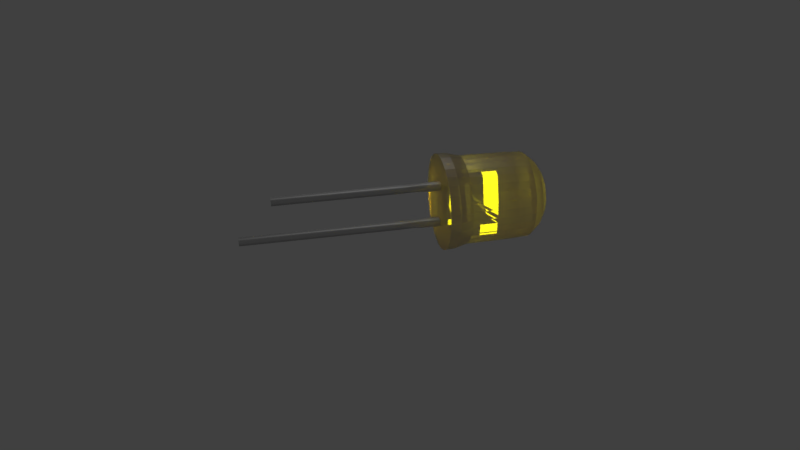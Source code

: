 # Source: YellowLEDOn.blend  (saved by Blender 2.79.0; exported with 4.5.12 LTS)
import bpy
from mathutils import Matrix  # noqa: F401  (used for matrix-valued properties, if any)

bpy.ops.wm.read_factory_settings(use_empty=True)
scene = bpy.context.scene
scene.name = 'Scene'

# ---- collections
col_collection_1 = bpy.data.collections.new('Collection 1'); scene.collection.children.link(col_collection_1)
col_collection_5 = bpy.data.collections.new('Collection 5'); scene.collection.children.link(col_collection_5)

# ---- materials (node trees are filled in below, after node groups)
mat_material_001 = bpy.data.materials.new('Material.001')
mat_material_001.alpha_threshold = 0.0
mat_material_001.roughness = 0.5
mat_material_003 = bpy.data.materials.new('Material.003')
mat_material_003.alpha_threshold = 0.0
mat_material_003.roughness = 0.5
mat_material_004 = bpy.data.materials.new('Material.004')
mat_material_004.alpha_threshold = 0.0
mat_material_004.roughness = 0.5

# ---- material node trees
mat_material_001.use_nodes = True; mat_material_001.node_tree.nodes.clear()
_N = mat_material_001.node_tree.nodes; _L = mat_material_001.node_tree.links
n0 = _N.new('ShaderNodeOutputMaterial'); n0.name = 'Material Output'; n0.location = (300, 300)
n1 = _N.new('ShaderNodeMixShader'); n1.name = 'Mix Shader'; n1.location = (10, 300)
n2 = _N.new('ShaderNodeBsdfGlass'); n2.name = 'Glass BSDF'; n2.location = (-190, 200)
n2.distribution = 'BECKMANN'
n2.inputs[0].default_value = (1.0, 0.7509, 0.0, 1.0)
n2.inputs[2].default_value = 1.45
n3 = _N.new('ShaderNodeBsdfAnisotropic'); n3.name = 'Glossy BSDF'; n3.location = (-190, 100)
n3.distribution = 'GGX'
n3.inputs[1].default_value = 0.4472
_L.new(n1.outputs[0], n0.inputs[0])
_L.new(n2.outputs[0], n1.inputs[1])
_L.new(n3.outputs[0], n1.inputs[2])
n0.is_active_output = True
mat_material_003.use_nodes = True; mat_material_003.node_tree.nodes.clear()
_N = mat_material_003.node_tree.nodes; _L = mat_material_003.node_tree.links
n0 = _N.new('ShaderNodeOutputMaterial'); n0.name = 'Material Output'; n0.location = (300, 300)
n1 = _N.new('ShaderNodeBsdfAnisotropic'); n1.name = 'Glossy BSDF'; n1.location = (10, 300)
n1.distribution = 'GGX'
n1.inputs[1].default_value = 0.6044
_L.new(n1.outputs[0], n0.inputs[0])
n0.is_active_output = True
mat_material_004.use_nodes = True; mat_material_004.node_tree.nodes.clear()
_N = mat_material_004.node_tree.nodes; _L = mat_material_004.node_tree.links
n0 = _N.new('ShaderNodeOutputMaterial'); n0.name = 'Material Output'; n0.location = (300, 300)
n1 = _N.new('ShaderNodeEmission'); n1.name = 'Emission'; n1.location = (10, 300)
n1.inputs[0].default_value = (0.6878, 0.8, 0.4827, 1.0)
n1.inputs[1].default_value = 4.2
_L.new(n1.outputs[0], n0.inputs[0])
n0.is_active_output = True

# ---- world
world_world = bpy.data.worlds.new('World'); scene.world = world_world
world_world.use_nodes = True; world_world.node_tree.nodes.clear()
_N = world_world.node_tree.nodes; _L = world_world.node_tree.links
n0 = _N.new('ShaderNodeOutputWorld'); n0.name = 'World Output'; n0.location = (300, 300)
n1 = _N.new('ShaderNodeBackground'); n1.name = 'Background'; n1.location = (10, 300)
n1.inputs[0].default_value = (0.05088, 0.05088, 0.05088, 1.0)
_L.new(n1.outputs[0], n0.inputs[0])
n0.is_active_output = True
world_world.color = (0.05088, 0.05088, 0.05088)
world_world.use_sun_shadow = False
world_world.sun_shadow_jitter_overblur = 0.0
world_world.cycles.sampling_method = 'MANUAL'

# ---- cameras
cam_camera = bpy.data.cameras.new('Camera')
cam_camera.clip_end = 100.0
cam_camera.lens = 35.0
cam_camera.sensor_width = 32.0
cam_camera.sensor_height = 18.0
cam_camera.ortho_scale = 7.314
cam_camera.dof.focus_distance = 0.0

# ---- lights
light_lamp = bpy.data.lights.new('Lamp', 'POINT')
light_lamp.transmission_factor = 0.0
light_lamp.cutoff_distance = 30.0
light_lamp.energy = 150.0
light_lamp.shadow_buffer_clip_start = 1.001
light_lamp.shadow_soft_size = 2.0
light_lamp.shadow_maximum_resolution = 0.006
light_lamp.use_absolute_resolution = True

# ---- meshes
me_cylinder_002 = bpy.data.meshes.new('Cylinder.002')
me_cylinder_002.from_pydata([(3.303e-08, 0.3044, -0.9861), (1.872e-07, 0.9672, 0.9908), (0.05938, 0.2985, -0.9861), (0.1887, 0.9486, 0.9908), (0.1165, 0.2812, -0.9861), (0.3701, 0.8936, 0.9908), (0.1691, 0.2531, -0.9861), (0.5374, 0.8042, 0.9908), (0.2152, 0.2152, -0.9861), (0.6839, 0.6839, 0.9908), (0.2531, 0.1691, -0.9861), (0.8042, 0.5374, 0.9908), (0.2812, 0.1165, -0.9861), (0.8936, 0.3701, 0.9908), (0.2985, 0.05938, -0.9861), (0.9486, 0.1887, 0.9908), (0.3044, 4.942e-08, -0.9861), (0.9672, 8.007e-08, 0.9908), (0.2985, -0.05938, -0.9861), (0.9486, -0.1887, 0.9908), (0.2812, -0.1165, -0.9861), (0.8936, -0.3701, 0.9908), (0.2531, -0.1691, -0.9861), (0.8042, -0.5374, 0.9908), (0.2152, -0.2152, -0.9861), (0.6839, -0.6839, 0.9908), (0.1691, -0.2531, -0.9861), (0.5374, -0.8042, 0.9908), (0.1165, -0.2812, -0.9861), (0.3701, -0.8936, 0.9908), (0.05938, -0.2985, -0.9861), (0.1887, -0.9486, 0.9908), (1.232e-07, -0.3044, -0.9861), (-3.163e-07, -0.9672, 0.9908), (-0.05938, -0.2985, -0.9861), (-0.1887, -0.9486, 0.9908), (-0.1165, -0.2812, -0.9861), (-0.3701, -0.8936, 0.9908), (-0.1691, -0.2531, -0.9861), (-0.5374, -0.8042, 0.9908), (-0.2152, -0.2152, -0.9861), (-0.6839, -0.6839, 0.9908), (-0.2531, -0.1691, -0.9861), (-0.8042, -0.5374, 0.9908), (-0.2812, -0.1165, -0.9861), (-0.8936, -0.3701, 0.9908), (-0.2985, -0.05938, -0.9861), (-0.9486, -0.1887, 0.9908), (-0.3044, 1.55e-07, -0.9861), (-0.9672, 9.407e-07, 0.9908), (-0.2985, 0.05938, -0.9861), (-0.9486, 0.1887, 0.9908), (-0.2812, 0.1165, -0.9861), (-0.8936, 0.3701, 0.9908), (-0.2531, 0.1691, -0.9861), (-0.8042, 0.5374, 0.9908), (-0.2152, 0.2152, -0.9861), (-0.6839, 0.6839, 0.9908), (-0.1691, 0.2531, -0.9861), (-0.5374, 0.8042, 0.9908), (-0.1165, 0.2812, -0.9861), (-0.3701, 0.8936, 0.9908), (-0.05938, 0.2985, -0.9861), (-0.1887, 0.9486, 0.9908), (1.881e-07, 0.9952, 0.5735), (0.1942, 0.9761, 0.5735), (0.3808, 0.9194, 0.5735), (0.5529, 0.8275, 0.5735), (0.7037, 0.7037, 0.5735), (0.8275, 0.5529, 0.5735), (0.9194, 0.3808, 0.5735), (0.9761, 0.1942, 0.5735), (0.9952, 7.513e-08, 0.5735), (0.9761, -0.1942, 0.5735), (0.9194, -0.3808, 0.5735), (0.8275, -0.5529, 0.5735), (0.7037, -0.7037, 0.5735), (0.5529, -0.8275, 0.5735), (0.3808, -0.9194, 0.5735), (0.1942, -0.9761, 0.5735), (-3.247e-07, -0.9952, 0.5735), (-0.1942, -0.9761, 0.5735), (-0.3808, -0.9194, 0.5735), (-0.5529, -0.8275, 0.5735), (-0.7037, -0.7037, 0.5735), (-0.8275, -0.5529, 0.5735), (-0.9194, -0.3808, 0.5735), (-0.9761, -0.1942, 0.5735), (-0.9952, 9.611e-07, 0.5735), (-0.9761, 0.1942, 0.5735), (-0.9194, 0.3808, 0.5735), (-0.8275, 0.5529, 0.5735), (-0.7037, 0.7037, 0.5735), (-0.5529, 0.8275, 0.5735), (-0.3808, 0.9194, 0.5735), (-0.1942, 0.9761, 0.5735), (1.389e-07, 0.7763, 1.212), (1.866e-07, 1.008, -0.4686), (-0.1966, 0.9886, -0.4686), (0.1514, 0.7613, 1.212), (-0.3857, 0.9312, -0.4686), (0.2971, 0.7172, 1.212), (-0.56, 0.8381, -0.4686), (0.4313, 0.6454, 1.212), (-0.7127, 0.7127, -0.4686), (0.5489, 0.5489, 1.212), (-0.8381, 0.56, -0.4686), (0.6454, 0.4313, 1.212), (-0.9312, 0.3857, -0.4686), (0.7172, 0.2971, 1.212), (-0.9886, 0.1966, -0.4686), (0.7613, 0.1514, 1.212), (-1.008, 9.694e-07, -0.4686), (0.7763, 1.017e-07, 1.212), (-0.9886, -0.1966, -0.4686), (0.7613, -0.1514, 1.212), (-0.9312, -0.3857, -0.4686), (0.7172, -0.2971, 1.212), (-0.8381, -0.56, -0.4686), (0.6454, -0.4313, 1.212), (-0.7127, -0.7127, -0.4686), (0.5489, -0.5489, 1.212), (-0.56, -0.8381, -0.4686), (0.4313, -0.6454, 1.212), (-0.3857, -0.9312, -0.4686), (0.2971, -0.7172, 1.212), (-0.1966, -0.9886, -0.4686), (0.1514, -0.7613, 1.212), (-3.301e-07, -1.008, -0.4686), (-2.49e-07, -0.7763, 1.212), (0.1966, -0.9886, -0.4686), (-0.1514, -0.7613, 1.212), (0.3857, -0.9312, -0.4686), (-0.2971, -0.7172, 1.212), (0.56, -0.8381, -0.4686), (-0.4313, -0.6454, 1.212), (0.7127, -0.7127, -0.4686), (-0.5489, -0.5489, 1.212), (0.8381, -0.56, -0.4686), (-0.6454, -0.4313, 1.212), (0.9312, -0.3857, -0.4686), (-0.7172, -0.2971, 1.212), (0.9886, -0.1966, -0.4686), (-0.7613, -0.1514, 1.212), (1.008, 7.257e-08, -0.4686), (-0.7763, 8.204e-07, 1.212), (0.9886, 0.1966, -0.4686), (-0.7613, 0.1514, 1.212), (0.9312, 0.3857, -0.4686), (-0.7172, 0.2971, 1.212), (0.8381, 0.56, -0.4686), (-0.6454, 0.4313, 1.212), (0.7127, 0.7127, -0.4686), (-0.5489, 0.5489, 1.212), (0.56, 0.8381, -0.4686), (-0.4313, 0.6454, 1.212), (0.3857, 0.9312, -0.4686), (-0.2971, 0.7172, 1.212), (0.1966, 0.9886, -0.4686), (-0.1514, 0.7613, 1.212), (-4.302e-07, 0.06859, 1.456), (8.101e-08, 0.5811, 1.341), (0.01338, 0.06727, 1.456), (0.1134, 0.57, 1.341), (0.02625, 0.06337, 1.456), (0.2224, 0.5369, 1.341), (0.03811, 0.05703, 1.456), (0.3229, 0.4832, 1.341), (0.0485, 0.0485, 1.456), (0.4109, 0.4109, 1.341), (0.05703, 0.03811, 1.456), (0.4832, 0.3229, 1.341), (0.06337, 0.02625, 1.456), (0.5369, 0.2224, 1.341), (0.06727, 0.01338, 1.456), (0.57, 0.1134, 1.341), (0.06859, 3.001e-08, 1.456), (0.5811, 7.149e-08, 1.341), (0.06727, -0.01338, 1.456), (0.57, -0.1134, 1.341), (0.06337, -0.02625, 1.456), (0.5369, -0.2224, 1.341), (0.05703, -0.03811, 1.456), (0.4832, -0.3229, 1.341), (0.0485, -0.0485, 1.456), (0.4109, -0.4109, 1.341), (0.03811, -0.05703, 1.456), (0.3229, -0.4832, 1.341), (0.02625, -0.06337, 1.456), (0.2224, -0.5369, 1.341), (0.01338, -0.06727, 1.456), (0.1134, -0.57, 1.341), (1.121e-07, -0.06859, 1.456), (-1.414e-07, -0.5811, 1.341), (-0.01338, -0.06727, 1.456), (-0.1134, -0.57, 1.341), (-0.02625, -0.06337, 1.456), (-0.2224, -0.5369, 1.341), (-0.03811, -0.05703, 1.456), (-0.3229, -0.4832, 1.341), (-0.0485, -0.0485, 1.456), (-0.4109, -0.4109, 1.341), (-0.05703, -0.03811, 1.456), (-0.4832, -0.3229, 1.341), (-0.06337, -0.02625, 1.456), (-0.5369, -0.2224, 1.341), (-0.06727, -0.01338, 1.456), (-0.57, -0.1134, 1.341), (-0.06859, 3.344e-07, 1.456), (-0.5811, 7.223e-07, 1.341), (-0.06727, 0.01338, 1.456), (-0.57, 0.1134, 1.341), (-0.06337, 0.02625, 1.456), (-0.5369, 0.2224, 1.341), (-0.05703, 0.03811, 1.456), (-0.4832, 0.3229, 1.341), (-0.0485, 0.0485, 1.456), (-0.4109, 0.4109, 1.341), (-0.03811, 0.05703, 1.456), (-0.3229, 0.4832, 1.341), (-0.02625, 0.06337, 1.456), (-0.2224, 0.5369, 1.341), (-0.01338, 0.06727, 1.456), (-0.1134, 0.57, 1.341), (0.2115, 1.063, -0.7535), (0.4148, 1.001, -0.7535), (0.6022, 0.9013, -0.7535), (0.7665, 0.7665, -0.7535), (0.9013, 0.6022, -0.7535), (1.001, 0.4148, -0.7535), (1.063, 0.2115, -0.7535), (1.084, 5.682e-08, -0.7535), (1.063, -0.2115, -0.7535), (1.001, -0.4148, -0.7535), (0.9013, -0.6022, -0.7535), (0.7665, -0.7665, -0.7535), (0.6022, -0.9013, -0.7535), (0.4148, -1.001, -0.7535), (0.2115, -1.063, -0.7535), (-3.644e-07, -1.084, -0.7535), (-0.2115, -1.063, -0.7535), (-0.4148, -1.001, -0.7535), (-0.6022, -0.9013, -0.7535), (-0.7665, -0.7665, -0.7535), (-0.9013, -0.6022, -0.7535), (-1.001, -0.4148, -0.7535), (-1.063, -0.2115, -0.7535), (-1.084, 1.02e-06, -0.7535), (-1.063, 0.2115, -0.7535), (-1.001, 0.4148, -0.7535), (-0.9013, 0.6022, -0.7535), (-0.7665, 0.7665, -0.7535), (-0.6022, 0.9013, -0.7535), (-0.4148, 1.001, -0.7535), (-0.2115, 1.063, -0.7535), (1.951e-07, 1.084, -0.7535), (2.626e-07, 1.095, -0.9861), (0.2136, 1.074, -0.9861), (0.419, 1.012, -0.9861), (0.6083, 0.9104, -0.9861), (0.7743, 0.7743, -0.9861), (0.9104, 0.6083, -0.9861), (1.012, 0.419, -0.9861), (1.074, 0.2136, -0.9861), (1.095, 5.433e-08, -0.9861), (1.074, -0.2136, -0.9861), (1.012, -0.419, -0.9861), (0.9104, -0.6083, -0.9861), (0.7743, -0.7743, -0.9861), (0.6083, -0.9104, -0.9861), (0.419, -1.012, -0.9861), (0.2136, -1.074, -0.9861), (-3.694e-07, -1.095, -0.9861), (-0.2136, -1.074, -0.9861), (-0.419, -1.012, -0.9861), (-0.6083, -0.9104, -0.9861), (-0.7743, -0.7743, -0.9861), (-0.9104, -0.6083, -0.9861), (-1.012, -0.419, -0.9861), (-1.074, -0.2136, -0.9861), (-1.095, 1.027e-06, -0.9861), (-1.074, 0.2136, -0.9861), (-1.012, 0.419, -0.9861), (-0.9104, 0.6083, -0.9861), (-0.7743, 0.7743, -0.9861), (-0.6083, 0.9104, -0.9861), (-0.419, 1.012, -0.9861), (-0.2136, 1.074, -0.9861), (2.125e-07, 0.961, -0.9861), (0.1875, 0.9425, -0.9861), (0.3677, 0.8878, -0.9861), (0.5339, 0.799, -0.9861), (0.6795, 0.6795, -0.9861), (0.799, 0.5339, -0.9861), (0.8878, 0.3677, -0.9861), (0.9425, 0.1875, -0.9861), (0.961, 5.433e-08, -0.9861), (0.9425, -0.1875, -0.9861), (0.8878, -0.3677, -0.9861), (0.799, -0.5339, -0.9861), (0.6795, -0.6795, -0.9861), (0.5339, -0.799, -0.9861), (0.3677, -0.8878, -0.9861), (0.1875, -0.9425, -0.9861), (-2.947e-07, -0.961, -0.9861), (-0.1875, -0.9425, -0.9861), (-0.3677, -0.8878, -0.9861), (-0.5339, -0.799, -0.9861), (-0.6795, -0.6795, -0.9861), (-0.799, -0.5339, -0.9861), (-0.8878, -0.3677, -0.9861), (-0.9425, -0.1875, -0.9861), (-0.961, 8.776e-07, -0.9861), (-0.9425, 0.1875, -0.9861), (-0.8878, 0.3677, -0.9861), (-0.799, 0.5339, -0.9861), (-0.6795, 0.6795, -0.9861), (-0.5339, 0.799, -0.9861), (-0.3677, 0.8878, -0.9861), (-0.1875, 0.9425, -0.9861), (1.645e-08, 0.427, 1.395), (0.08329, 0.4187, 1.395), (0.1634, 0.3945, 1.395), (0.2372, 0.355, 1.395), (0.3019, 0.3019, 1.395), (0.355, 0.2372, 1.395), (0.3945, 0.1634, 1.395), (0.4187, 0.08329, 1.395), (0.427, 6.892e-08, 1.395), (0.4187, -0.08329, 1.395), (0.3945, -0.1634, 1.395), (0.355, -0.2372, 1.395), (0.3019, -0.3019, 1.395), (0.2372, -0.355, 1.395), (0.1634, -0.3945, 1.395), (0.08329, -0.4187, 1.395), (-5.96e-08, -0.427, 1.395), (-0.08329, -0.4187, 1.395), (-0.1634, -0.3945, 1.395), (-0.2372, -0.355, 1.395), (-0.3019, -0.3019, 1.395), (-0.355, -0.2372, 1.395), (-0.3945, -0.1634, 1.395), (-0.4187, -0.08329, 1.395), (-0.427, 5.785e-07, 1.395), (-0.4187, 0.08329, 1.395), (-0.3945, 0.1634, 1.395), (-0.355, 0.2372, 1.395), (-0.3019, 0.3019, 1.395), (-0.2372, 0.355, 1.395), (-0.1634, 0.3945, 1.395), (-0.08329, 0.4187, 1.395)], [], [(64, 1, 3, 65), (65, 3, 5, 66), (66, 5, 7, 67), (67, 7, 9, 68), (68, 9, 11, 69), (69, 11, 13, 70), (70, 13, 15, 71), (71, 15, 17, 72), (72, 17, 19, 73), (73, 19, 21, 74), (74, 21, 23, 75), (75, 23, 25, 76), (76, 25, 27, 77), (77, 27, 29, 78), (78, 29, 31, 79), (79, 31, 33, 80), (80, 33, 35, 81), (81, 35, 37, 82), (82, 37, 39, 83), (83, 39, 41, 84), (84, 41, 43, 85), (85, 43, 45, 86), (86, 45, 47, 87), (87, 47, 49, 88), (88, 49, 51, 89), (89, 51, 53, 90), (90, 53, 55, 91), (91, 55, 57, 92), (92, 57, 59, 93), (93, 59, 61, 94), (19, 17, 113, 115), (94, 61, 63, 95), (95, 63, 1, 64), (0, 2, 4, 6, 8, 10, 12, 14, 16, 18, 20, 22, 24, 26, 28, 30, 32, 34, 36, 38, 40, 42, 44, 46, 48, 50, 52, 54, 56, 58, 60, 62), (98, 95, 64, 97), (100, 94, 95, 98), (102, 93, 94, 100), (104, 92, 93, 102), (106, 91, 92, 104), (108, 90, 91, 106), (110, 89, 90, 108), (112, 88, 89, 110), (114, 87, 88, 112), (116, 86, 87, 114), (118, 85, 86, 116), (120, 84, 85, 118), (122, 83, 84, 120), (124, 82, 83, 122), (126, 81, 82, 124), (128, 80, 81, 126), (130, 79, 80, 128), (132, 78, 79, 130), (134, 77, 78, 132), (136, 76, 77, 134), (138, 75, 76, 136), (140, 74, 75, 138), (142, 73, 74, 140), (144, 72, 73, 142), (146, 71, 72, 144), (148, 70, 71, 146), (150, 69, 70, 148), (152, 68, 69, 150), (154, 67, 68, 152), (156, 66, 67, 154), (158, 65, 66, 156), (97, 64, 65, 158), (1, 63, 159, 96), (37, 35, 131, 133), (55, 53, 149, 151), (11, 9, 105, 107), (29, 27, 123, 125), (47, 45, 141, 143), (21, 19, 115, 117), (39, 37, 133, 135), (57, 55, 151, 153), (13, 11, 107, 109), (31, 29, 125, 127), (101, 99, 163, 165), (49, 47, 143, 145), (5, 3, 99, 101), (23, 21, 117, 119), (41, 39, 135, 137), (59, 57, 153, 155), (15, 13, 109, 111), (33, 31, 127, 129), (51, 49, 145, 147), (7, 5, 101, 103), (25, 23, 119, 121), (43, 41, 137, 139), (61, 59, 155, 157), (17, 15, 111, 113), (35, 33, 129, 131), (53, 51, 147, 149), (9, 7, 103, 105), (27, 25, 121, 123), (45, 43, 139, 141), (63, 61, 157, 159), (162, 160, 222, 220, 218, 216, 214, 212, 210, 208, 206, 204, 202, 200, 198, 196, 194, 192, 190, 188, 186, 184, 182, 180, 178, 176, 174, 172, 170, 168, 166, 164), (103, 101, 165, 167), (105, 103, 167, 169), (107, 105, 169, 171), (109, 107, 171, 173), (111, 109, 173, 175), (113, 111, 175, 177), (115, 113, 177, 179), (117, 115, 179, 181), (119, 117, 181, 183), (121, 119, 183, 185), (123, 121, 185, 187), (125, 123, 187, 189), (127, 125, 189, 191), (129, 127, 191, 193), (131, 129, 193, 195), (133, 131, 195, 197), (135, 133, 197, 199), (137, 135, 199, 201), (139, 137, 201, 203), (141, 139, 203, 205), (143, 141, 205, 207), (145, 143, 207, 209), (147, 145, 209, 211), (149, 147, 211, 213), (151, 149, 213, 215), (153, 151, 215, 217), (155, 153, 217, 219), (157, 155, 219, 221), (159, 157, 221, 223), (255, 97, 158, 224), (99, 96, 161, 163), (3, 1, 96, 99), (320, 321, 163, 161), (321, 322, 165, 163), (322, 323, 167, 165), (323, 324, 169, 167), (324, 325, 171, 169), (325, 326, 173, 171), (326, 327, 175, 173), (327, 328, 177, 175), (328, 329, 179, 177), (329, 330, 181, 179), (330, 331, 183, 181), (331, 332, 185, 183), (332, 333, 187, 185), (333, 334, 189, 187), (334, 335, 191, 189), (335, 336, 193, 191), (336, 337, 195, 193), (337, 338, 197, 195), (338, 339, 199, 197), (339, 340, 201, 199), (340, 341, 203, 201), (341, 342, 205, 203), (342, 343, 207, 205), (343, 344, 209, 207), (344, 345, 211, 209), (345, 346, 213, 211), (346, 347, 215, 213), (347, 348, 217, 215), (348, 349, 219, 217), (349, 350, 221, 219), (350, 351, 223, 221), (351, 320, 161, 223), (96, 159, 223, 161), (224, 158, 156, 225), (225, 156, 154, 226), (226, 154, 152, 227), (227, 152, 150, 228), (228, 150, 148, 229), (229, 148, 146, 230), (230, 146, 144, 231), (231, 144, 142, 232), (232, 142, 140, 233), (233, 140, 138, 234), (234, 138, 136, 235), (235, 136, 134, 236), (236, 134, 132, 237), (237, 132, 130, 238), (238, 130, 128, 239), (239, 128, 126, 240), (240, 126, 124, 241), (241, 124, 122, 242), (242, 122, 120, 243), (243, 120, 118, 244), (244, 118, 116, 245), (245, 116, 114, 246), (246, 114, 112, 247), (247, 112, 110, 248), (248, 110, 108, 249), (249, 108, 106, 250), (250, 106, 104, 251), (251, 104, 102, 252), (252, 102, 100, 253), (253, 100, 98, 254), (254, 98, 97, 255), (287, 254, 255, 256), (286, 253, 254, 287), (285, 252, 253, 286), (284, 251, 252, 285), (283, 250, 251, 284), (282, 249, 250, 283), (281, 248, 249, 282), (280, 247, 248, 281), (279, 246, 247, 280), (278, 245, 246, 279), (277, 244, 245, 278), (276, 243, 244, 277), (275, 242, 243, 276), (274, 241, 242, 275), (273, 240, 241, 274), (272, 239, 240, 273), (271, 238, 239, 272), (270, 237, 238, 271), (269, 236, 237, 270), (268, 235, 236, 269), (267, 234, 235, 268), (266, 233, 234, 267), (265, 232, 233, 266), (264, 231, 232, 265), (263, 230, 231, 264), (262, 229, 230, 263), (261, 228, 229, 262), (260, 227, 228, 261), (259, 226, 227, 260), (258, 225, 226, 259), (257, 224, 225, 258), (256, 255, 224, 257), (289, 288, 256, 257), (290, 289, 257, 258), (291, 290, 258, 259), (292, 291, 259, 260), (293, 292, 260, 261), (294, 293, 261, 262), (295, 294, 262, 263), (296, 295, 263, 264), (297, 296, 264, 265), (298, 297, 265, 266), (299, 298, 266, 267), (300, 299, 267, 268), (301, 300, 268, 269), (302, 301, 269, 270), (303, 302, 270, 271), (304, 303, 271, 272), (305, 304, 272, 273), (306, 305, 273, 274), (307, 306, 274, 275), (308, 307, 275, 276), (309, 308, 276, 277), (310, 309, 277, 278), (311, 310, 278, 279), (312, 311, 279, 280), (313, 312, 280, 281), (314, 313, 281, 282), (315, 314, 282, 283), (316, 315, 283, 284), (317, 316, 284, 285), (318, 317, 285, 286), (319, 318, 286, 287), (288, 319, 287, 256), (2, 0, 288, 289), (4, 2, 289, 290), (6, 4, 290, 291), (8, 6, 291, 292), (10, 8, 292, 293), (12, 10, 293, 294), (14, 12, 294, 295), (16, 14, 295, 296), (18, 16, 296, 297), (20, 18, 297, 298), (22, 20, 298, 299), (24, 22, 299, 300), (26, 24, 300, 301), (28, 26, 301, 302), (30, 28, 302, 303), (32, 30, 303, 304), (34, 32, 304, 305), (36, 34, 305, 306), (38, 36, 306, 307), (40, 38, 307, 308), (42, 40, 308, 309), (44, 42, 309, 310), (46, 44, 310, 311), (48, 46, 311, 312), (50, 48, 312, 313), (52, 50, 313, 314), (54, 52, 314, 315), (56, 54, 315, 316), (58, 56, 316, 317), (60, 58, 317, 318), (62, 60, 318, 319), (0, 62, 319, 288), (160, 162, 321, 320), (162, 164, 322, 321), (164, 166, 323, 322), (166, 168, 324, 323), (168, 170, 325, 324), (170, 172, 326, 325), (172, 174, 327, 326), (174, 176, 328, 327), (176, 178, 329, 328), (178, 180, 330, 329), (180, 182, 331, 330), (182, 184, 332, 331), (184, 186, 333, 332), (186, 188, 334, 333), (188, 190, 335, 334), (190, 192, 336, 335), (192, 194, 337, 336), (194, 196, 338, 337), (196, 198, 339, 338), (198, 200, 340, 339), (200, 202, 341, 340), (202, 204, 342, 341), (204, 206, 343, 342), (206, 208, 344, 343), (208, 210, 345, 344), (210, 212, 346, 345), (212, 214, 347, 346), (214, 216, 348, 347), (216, 218, 349, 348), (218, 220, 350, 349), (220, 222, 351, 350), (222, 160, 320, 351)])
me_cylinder_002.polygons.foreach_set('use_smooth', [True] * 322)
me_cylinder_002.materials.append(mat_material_001)
me_cylinder_002.use_remesh_preserve_volume = False
me_cylinder_002.use_remesh_preserve_attributes = False
me_cylinder_002.use_mirror_vertex_groups = False
me_cylinder_002.update()
me_cylinder_001 = bpy.data.meshes.new('Cylinder.001')
me_cylinder_001.from_pydata([], [], [])
me_cylinder_001.use_remesh_preserve_volume = False
me_cylinder_001.use_remesh_preserve_attributes = False
me_cylinder_001.use_mirror_vertex_groups = False
me_cylinder_001.update()
me_cube_001 = bpy.data.meshes.new('Cube.001')
me_cube_001.from_pydata([(-1.0, -1.0, -1.0), (-1.0, -1.0, 0.7584), (-1.0, 1.0, -1.0), (-1.0, 1.0, 0.7584), (1.0, -1.0, -1.0), (1.0, -1.0, 0.7584), (1.0, 1.0, -1.0), (1.0, 1.0, 0.7584), (-1.0, -1.103, 0.2201), (-1.0, 1.103, 0.2201), (1.0, 1.103, 0.2201), (1.0, -1.103, 0.2201), (-1.0, 0.8972, 0.1117), (1.0, 0.8972, 0.1117), (1.0, -0.8972, 0.1117), (-1.0, -0.8972, 0.1117), (-1.0, 1.0, 0.0004891), (1.0, 1.0, 0.0004891), (1.0, -1.0, 0.0004891), (-1.0, -1.0, 0.0004891), (-1.0, 1.0, -0.4998), (1.0, 1.0, -0.4998), (1.0, -1.0, -0.4998), (-1.0, -1.0, -0.4998), (-1.0, -0.8972, 0.0783), (-1.0, 0.8972, 0.0783), (1.0, 0.8972, 0.0783), (1.0, -0.8972, 0.0783), (-1.0, -1.052, 0.5145), (-1.0, 1.052, 0.5145), (1.0, 1.052, 0.5145), (1.0, -1.052, 0.5145), (-0.8477, -3.618, 0.5146), (-1.009, -10.03, 0.7586), (0.9911, -10.03, 0.7586), (1.152, -3.618, 0.5146), (-1.009, -10.03, 0.7586), (0.9911, -10.03, 0.7586), (-1.009, -10.03, 0.7586), (0.9911, -10.03, 0.7586), (-1.0, -1.025, 0.6393), (-1.0, 1.025, 0.6393), (1.0, 1.025, 0.6393), (1.0, -1.025, 0.6393), (-0.9302, -6.898, 0.6394), (1.07, -6.898, 0.6394), (1.078, -11.95, -1.003), (1.078, -11.95, 0.7557), (1.078, -13.95, -1.003), (1.078, -13.95, 0.7557), (-0.922, -11.95, -1.003), (-0.922, -11.95, 0.7557), (-0.922, -13.95, -1.003), (-0.922, -13.95, 0.7557), (1.078, -11.84, 0.2174), (1.078, -14.05, 0.2174), (-0.922, -14.05, 0.2174), (-0.922, -11.84, 0.2174), (1.078, -13.84, 0.1089), (-0.922, -13.84, 0.1089), (-0.922, -12.05, 0.1089), (1.078, -12.05, 0.1089), (1.078, -13.95, -0.002221), (-0.922, -13.95, -0.002222), (-0.922, -11.95, -0.002222), (1.078, -11.95, -0.002222), (1.078, -13.95, -0.5025), (-0.922, -13.95, -0.5025), (-0.922, -11.95, -0.5025), (1.078, -11.95, -0.5025), (1.078, -12.05, 0.07559), (1.078, -13.84, 0.07559), (-0.922, -13.84, 0.07559), (-0.922, -12.05, 0.07559), (1.078, -11.89, 0.5118), (1.078, -14.0, 0.5118), (-0.922, -14.0, 0.5118), (-0.922, -11.89, 0.5118), (0.9258, -4.859, 0.5101), (1.087, -9.201, 0.662), (-0.9131, -9.201, 0.662), (-1.074, -4.859, 0.5101), (1.078, -13.95, -0.7187), (-0.922, -13.95, -0.7187), (-0.922, -11.95, -0.7187), (1.078, -11.95, -0.7187), (1.078, -11.95, -1.268), (1.078, -13.95, -1.268), (-0.922, -11.95, -1.268), (-0.922, -13.95, -1.268), (1.078, -11.92, 0.6137), (1.078, -13.98, 0.6137), (-0.922, -13.98, 0.6137), (-0.922, -11.92, 0.6137), (0.9931, -6.672, 0.5735), (-1.007, -6.672, 0.5735)], [], [(40, 1, 3, 41), (41, 3, 7, 42), (42, 7, 5, 43), (5, 1, 33, 34), (2, 6, 4, 0), (7, 3, 1, 5), (14, 11, 8, 15), (13, 10, 11, 14), (12, 9, 10, 13), (15, 8, 9, 12), (24, 15, 12, 25), (25, 12, 13, 26), (26, 13, 14, 27), (27, 14, 15, 24), (22, 18, 19, 23), (21, 17, 18, 22), (20, 16, 17, 21), (23, 19, 16, 20), (0, 23, 20, 2), (2, 20, 21, 6), (6, 21, 22, 4), (4, 22, 23, 0), (18, 27, 24, 19), (17, 26, 27, 18), (16, 25, 26, 17), (19, 24, 25, 16), (11, 31, 28, 8), (10, 30, 31, 11), (9, 29, 30, 10), (8, 28, 29, 9), (45, 34, 33, 44), (43, 5, 34, 45), (40, 28, 32, 44), (28, 31, 35, 32), (33, 34, 37, 36), (36, 37, 39, 38), (1, 40, 44, 33), (31, 43, 45, 35), (35, 45, 44, 32), (30, 42, 43, 31), (29, 41, 42, 30), (28, 40, 41, 29), (90, 47, 49, 91), (91, 49, 53, 92), (92, 53, 51, 93), (51, 47, 79, 80), (46, 48, 87, 86), (53, 49, 47, 51), (60, 57, 54, 61), (59, 56, 57, 60), (58, 55, 56, 59), (61, 54, 55, 58), (70, 61, 58, 71), (71, 58, 59, 72), (72, 59, 60, 73), (73, 60, 61, 70), (68, 64, 65, 69), (67, 63, 64, 68), (66, 62, 63, 67), (69, 65, 62, 66), (85, 69, 66, 82), (82, 66, 67, 83), (83, 67, 68, 84), (84, 68, 69, 85), (64, 73, 70, 65), (63, 72, 73, 64), (62, 71, 72, 63), (65, 70, 71, 62), (57, 77, 74, 54), (56, 76, 77, 57), (55, 75, 76, 56), (54, 74, 75, 55), (95, 80, 79, 94), (93, 51, 80, 95), (90, 74, 78, 94), (74, 77, 81, 78), (50, 84, 85, 46), (52, 83, 84, 50), (48, 82, 83, 52), (46, 85, 82, 48), (87, 89, 88, 86), (52, 50, 88, 89), (50, 46, 86, 88), (48, 52, 89, 87), (47, 90, 94, 79), (77, 93, 95, 81), (81, 95, 94, 78), (76, 92, 93, 77), (75, 91, 92, 76), (74, 90, 91, 75)])
me_cube_001.polygons.foreach_set('use_smooth', [True] * 90)
me_cube_001.polygons.foreach_set('material_index', [1, 1, 1, 1, 0, 1, 0, 0, 0, 0, 0, 0, 0, 0, 0, 0, 0, 0, 0, 0, 0, 0, 0, 0, 0, 0, 0, 0, 0, 0, 1, 1, 0, 0, 1, 1, 1, 0, 0, 0, 0, 0, 1, 1, 1, 1, 0, 1, 0, 0, 0, 0, 0, 0, 0, 0, 0, 0, 0, 0, 0, 0, 0, 0, 0, 0, 0, 0, 0, 0, 0, 0, 0, 0, 0, 0, 0, 0, 0, 0, 0, 0, 0, 0, 0, 0, 0, 0, 0, 0])
me_cube_001.materials.append(mat_material_003)
me_cube_001.materials.append(mat_material_004)
me_cube_001.use_remesh_preserve_volume = False
me_cube_001.use_remesh_preserve_attributes = False
me_cube_001.use_mirror_vertex_groups = False
me_cube_001.update()

# ---- objects
ob_cylinder_001 = bpy.data.objects.new('Cylinder.001', me_cylinder_002)
ob_cylinder = bpy.data.objects.new('Cylinder', me_cylinder_001)
ob_lamp = bpy.data.objects.new('Lamp', light_lamp)
ob_camera = bpy.data.objects.new('Camera', cam_camera)
ob_cube = bpy.data.objects.new('Cube', me_cube_001)

# ---- transforms, parenting, visibility, modifiers, constraints
ob_cylinder_001.location = (0.1608, -0.2258, 1.003)
ob_cylinder_001.rotation_euler = (1.571, -0.0, 0.0)
ob_cylinder_001.lineart.crease_threshold = 0.0
_m = ob_cylinder_001.modifiers.new('Subsurf', 'SUBSURF')
_m.uv_smooth = 'PRESERVE_CORNERS'
_m.subdivision_type = 'SIMPLE'
_m.levels = 5
_m.render_levels = 6
_m.show_only_control_edges = False
ob_cylinder.location = (-0.04181, -0.2258, -0.05218)
ob_cylinder.lineart.crease_threshold = 0.0
ob_lamp.location = (4.076, 1.005, 8.346)
ob_lamp.rotation_euler = (0.6503, 0.05522, 1.866)
ob_lamp.lock_rotations_4d = False
ob_lamp.empty_display_type = 'ARROWS'
ob_lamp.color = (0.0, 0.0, 0.0, 0.0)
ob_lamp.lineart.crease_threshold = 0.0
ob_camera.location = (-16.73, 5.162, 10.33)
ob_camera.rotation_euler = (1.053, 2.76e-06, -1.775)
ob_camera.lock_rotations_4d = False
ob_camera.empty_display_type = 'ARROWS'
ob_camera.color = (0.0, 0.0, 0.0, 0.0)
ob_camera.display_type = 'WIRE'
ob_camera.lineart.crease_threshold = 0.0
ob_cube.location = (0.08562, 1.667, 1.448)
ob_cube.rotation_euler = (1.571, -0.0, 0.0)
ob_cube.scale = (0.07457, 0.07066, 2.851)
ob_cube.lineart.crease_threshold = 0.0

# ---- collection membership
col_collection_1.objects.link(ob_cylinder_001)
col_collection_1.objects.link(ob_cylinder)
col_collection_1.objects.link(ob_lamp)
col_collection_1.objects.link(ob_camera)
col_collection_5.objects.link(ob_cube)

# ---- scene / render settings (as saved in the file)
scene.camera = ob_camera
scene.frame_start = 1; scene.frame_end = 250; scene.frame_set(1)
scene.render.engine = 'CYCLES'
scene.render.resolution_percentage = 50
scene.render.dither_intensity = 0.0
scene.cycles.samples = 128
scene.cycles.sampling_pattern = 'TABULATED_SOBOL'
scene.cycles.use_adaptive_sampling = False
scene.cycles.use_light_tree = False
scene.cycles.blur_glossy = 0.0
scene.cycles.sample_clamp_indirect = 0.0
scene.view_settings.view_transform = 'Standard'
bpy.context.view_layer.update()
